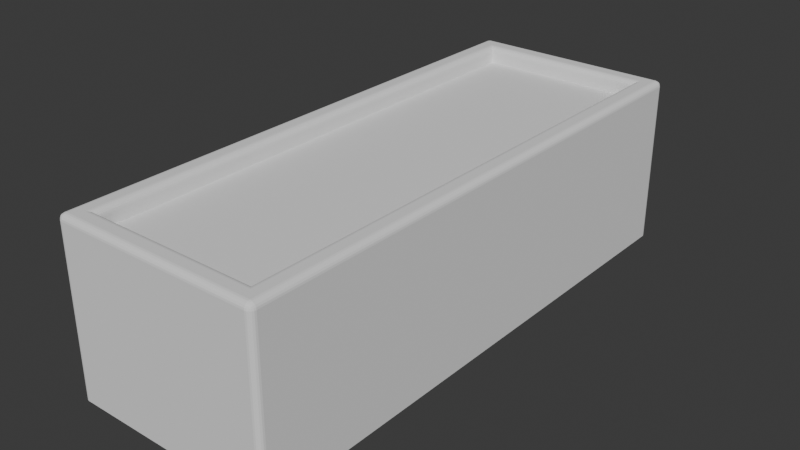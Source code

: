 # Source: feader.blend  (saved by Blender 4.1.24; exported with 4.5.12 LTS)
import bpy
from mathutils import Matrix  # noqa: F401  (used for matrix-valued properties, if any)

bpy.ops.wm.read_factory_settings(use_empty=True)
scene = bpy.context.scene
scene.name = 'Scene'

# ---- collections
col_collection = bpy.data.collections.new('Collection'); scene.collection.children.link(col_collection)

# ---- world
world_world = bpy.data.worlds.new('World'); scene.world = world_world
world_world.use_nodes = True; world_world.node_tree.nodes.clear()
_N = world_world.node_tree.nodes; _L = world_world.node_tree.links
n0 = _N.new('ShaderNodeOutputWorld'); n0.name = 'World Output'; n0.location = (300, 300)
n1 = _N.new('ShaderNodeBackground'); n1.name = 'Background'; n1.location = (10, 300)
n1.inputs[0].default_value = (0.05088, 0.05088, 0.05088, 1.0)
_L.new(n1.outputs[0], n0.inputs[0])
n0.is_active_output = True
world_world.color = (0.05088, 0.05088, 0.05088)
world_world.use_sun_shadow = False
world_world.sun_shadow_jitter_overblur = 0.0

# ---- meshes
me_cube_004 = bpy.data.meshes.new('Cube.004')
me_cube_004.from_pydata([(-0.07095, -0.1869, -0.05741), (-0.07095, -0.1869, 0.05741), (-0.07095, 0.1869, -0.05741), (-0.07095, 0.1869, 0.05741), (0.07095, -0.1869, -0.05741), (0.07095, -0.1869, 0.05741), (0.07095, 0.1869, -0.05741), (0.07095, 0.1869, 0.05741)], [], [(0, 1, 3, 2), (2, 3, 7, 6), (6, 7, 5, 4), (4, 5, 1, 0), (2, 6, 4, 0), (7, 3, 1, 5)])
_uv = me_cube_004.uv_layers.new(name='UVMap')
_uv.uv.foreach_set('vector', [0.375, 0.0, 0.625, 0.0, 0.625, 0.25, 0.375, 0.25, 0.375, 0.25, 0.625, 0.25, 0.625, 0.5, 0.375, 0.5, 0.375, 0.5, 0.625, 0.5, 0.625, 0.75, 0.375, 0.75, 0.375, 0.75, 0.625, 0.75, 0.625, 1.0, 0.375, 1.0, 0.125, 0.5, 0.375, 0.5, 0.375, 0.75, 0.125, 0.75, 0.625, 0.5, 0.875, 0.5, 0.875, 0.75, 0.625, 0.75])
me_cube_004.update()
me_cube_005 = bpy.data.meshes.new('Cube.005')
me_cube_005.from_pydata([(-0.05676, -0.1725, -0.04241), (-0.05676, 0.1725, -0.04241), (0.05676, -0.1725, -0.04241), (0.05676, 0.1725, -0.04241), (-0.06705, -0.1869, -0.05741), (-0.07095, -0.183, -0.05741), (-0.06825, -0.1867, -0.05741), (-0.06934, -0.1861, -0.05741), (-0.0702, -0.1853, -0.05741), (-0.07075, -0.1842, -0.05741), (-0.06705, -0.1869, 0.05351), (-0.06706, -0.183, 0.05741), (-0.07095, -0.183, 0.05351), (-0.06705, -0.1867, 0.05471), (-0.06705, -0.1861, 0.0558), (-0.06825, -0.1867, 0.05351), (-0.06822, -0.1863, 0.05469), (-0.06821, -0.1859, 0.05572), (-0.06933, -0.1861, 0.05351), (-0.06925, -0.1859, 0.05467), (-0.06913, -0.1856, 0.05559), (-0.06826, -0.183, 0.0572), (-0.06934, -0.183, 0.05666), (-0.06706, -0.1842, 0.0572), (-0.06824, -0.1841, 0.05687), (-0.06926, -0.1841, 0.05644), (-0.06706, -0.1853, 0.05666), (-0.06821, -0.1852, 0.05643), (-0.06913, -0.1851, 0.05614), (-0.07074, -0.1842, 0.05351), (-0.07019, -0.1853, 0.05351), (-0.07074, -0.183, 0.05471), (-0.0704, -0.1842, 0.05469), (-0.06998, -0.1852, 0.05467), (-0.07019, -0.183, 0.0558), (-0.06997, -0.1841, 0.05571), (-0.06967, -0.1851, 0.05559), (-0.07095, 0.183, -0.05741), (-0.06705, 0.1869, -0.05741), (-0.07075, 0.1842, -0.05741), (-0.0702, 0.1853, -0.05741), (-0.06934, 0.1861, -0.05741), (-0.06825, 0.1867, -0.05741), (-0.07095, 0.183, 0.05351), (-0.06706, 0.183, 0.05741), (-0.06705, 0.1869, 0.05351), (-0.07076, 0.183, 0.05472), (-0.07021, 0.183, 0.0558), (-0.07075, 0.1842, 0.05351), (-0.07053, 0.1842, 0.05475), (-0.07001, 0.1842, 0.05575), (-0.0702, 0.1853, 0.05351), (-0.07, 0.1852, 0.05471), (-0.06964, 0.1851, 0.05557), (-0.06706, 0.1842, 0.05722), (-0.06706, 0.1853, 0.05667), (-0.06827, 0.183, 0.05722), (-0.06829, 0.1842, 0.05699), (-0.06825, 0.1852, 0.05647), (-0.06935, 0.183, 0.05667), (-0.06929, 0.1842, 0.05647), (-0.06911, 0.1851, 0.0561), (-0.06825, 0.1867, 0.05351), (-0.06933, 0.1861, 0.05351), (-0.06705, 0.1867, 0.05472), (-0.06829, 0.1865, 0.05475), (-0.06928, 0.1859, 0.05471), (-0.06705, 0.1861, 0.0558), (-0.06825, 0.1859, 0.05575), (-0.06911, 0.1856, 0.05557), (0.07095, -0.183, -0.05741), (0.06705, -0.1869, -0.05741), (0.07075, -0.1842, -0.05741), (0.0702, -0.1853, -0.05741), (0.06934, -0.1861, -0.05741), (0.06825, -0.1867, -0.05741), (0.06705, -0.1869, 0.05351), (0.07095, -0.183, 0.05351), (0.06706, -0.183, 0.05741), (0.06825, -0.1867, 0.05351), (0.06933, -0.1861, 0.05351), (0.06705, -0.1867, 0.05471), (0.06823, -0.1863, 0.05469), (0.06926, -0.1859, 0.05467), (0.06705, -0.1861, 0.0558), (0.06821, -0.1859, 0.05571), (0.06913, -0.1856, 0.05559), (0.07074, -0.183, 0.05471), (0.07019, -0.183, 0.0558), (0.07074, -0.1842, 0.05351), (0.0704, -0.1842, 0.05469), (0.06998, -0.1841, 0.05572), (0.07019, -0.1853, 0.05351), (0.06997, -0.1852, 0.05467), (0.06967, -0.1851, 0.05559), (0.06706, -0.1842, 0.0572), (0.06706, -0.1853, 0.05666), (0.06826, -0.183, 0.0572), (0.06823, -0.1842, 0.05687), (0.06821, -0.1852, 0.05644), (0.06934, -0.183, 0.05666), (0.06926, -0.1841, 0.05643), (0.06913, -0.1851, 0.05614), (0.06705, 0.1869, -0.05741), (0.07095, 0.183, -0.05741), (0.06825, 0.1867, -0.05741), (0.06934, 0.1861, -0.05741), (0.0702, 0.1853, -0.05741), (0.07075, 0.1842, -0.05741), (0.07095, 0.183, 0.05351), (0.06705, 0.1869, 0.05351), (0.06706, 0.183, 0.05741), (0.07074, 0.1842, 0.05351), (0.07019, 0.1853, 0.05351), (0.07074, 0.183, 0.05471), (0.0704, 0.1842, 0.05469), (0.06998, 0.1852, 0.05467), (0.07019, 0.183, 0.0558), (0.06997, 0.1841, 0.05571), (0.06967, 0.1851, 0.05559), (0.06705, 0.1867, 0.05471), (0.06705, 0.1861, 0.0558), (0.06825, 0.1867, 0.05351), (0.06822, 0.1863, 0.05469), (0.06821, 0.1859, 0.05572), (0.06933, 0.1861, 0.05351), (0.06925, 0.1859, 0.05467), (0.06913, 0.1856, 0.05559), (0.06826, 0.183, 0.0572), (0.06934, 0.183, 0.05666), (0.06706, 0.1842, 0.0572), (0.06824, 0.1842, 0.05687), (0.06926, 0.1841, 0.05644), (0.06706, 0.1853, 0.05666), (0.06821, 0.1852, 0.05643), (0.06913, 0.1851, 0.05614), (0.06064, 0.1764, 0.05741), (0.05676, 0.1725, 0.05351), (0.05944, 0.1752, 0.05722), (0.05836, 0.1741, 0.05667), (0.0575, 0.1732, 0.0558), (0.05695, 0.1727, 0.05472), (-0.06064, 0.1764, 0.05741), (-0.05676, 0.1725, 0.05351), (-0.05944, 0.1752, 0.05722), (-0.05836, 0.1741, 0.05667), (-0.0575, 0.1732, 0.0558), (-0.05695, 0.1727, 0.05472), (-0.05676, -0.1725, 0.05351), (-0.06064, -0.1764, 0.05741), (-0.05695, -0.1727, 0.05472), (-0.0575, -0.1733, 0.0558), (-0.05836, -0.1741, 0.05667), (-0.05944, -0.1752, 0.05722), (0.06064, -0.1764, 0.05741), (0.05676, -0.1725, 0.05351), (0.05944, -0.1752, 0.05722), (0.05836, -0.1741, 0.05667), (0.0575, -0.1733, 0.0558), (0.05695, -0.1727, 0.05472)], [], [(37, 39, 40, 41, 42, 38, 103, 105, 106, 107, 108, 104, 70, 72, 73, 74, 75, 71, 4, 6, 7, 8, 9, 5), (104, 109, 77, 70), (143, 1, 3, 137), (5, 12, 43, 37), (154, 78, 111, 44, 11, 149, 142, 136), (38, 45, 110, 103), (149, 11, 78, 154), (2, 0, 148, 155), (3, 2, 155, 137), (148, 0, 1, 143), (1, 0, 2, 3), (10, 13, 16, 15), (13, 14, 17, 16), (14, 26, 27, 17), (15, 16, 19, 18), (16, 17, 20, 19), (17, 27, 28, 20), (11, 21, 24, 23), (21, 22, 25, 24), (22, 34, 35, 25), (23, 24, 27, 26), (24, 25, 28, 27), (25, 35, 36, 28), (12, 29, 32, 31), (29, 30, 33, 32), (30, 18, 19, 33), (31, 32, 35, 34), (32, 33, 36, 35), (33, 19, 20, 36), (20, 28, 36), (43, 46, 49, 48), (46, 47, 50, 49), (47, 59, 60, 50), (48, 49, 52, 51), (49, 50, 53, 52), (50, 60, 61, 53), (44, 54, 57, 56), (54, 55, 58, 57), (55, 67, 68, 58), (56, 57, 60, 59), (57, 58, 61, 60), (58, 68, 69, 61), (45, 62, 65, 64), (62, 63, 66, 65), (63, 51, 52, 66), (64, 65, 68, 67), (65, 66, 69, 68), (66, 52, 53, 69), (53, 61, 69), (76, 79, 82, 81), (79, 80, 83, 82), (80, 92, 93, 83), (81, 82, 85, 84), (82, 83, 86, 85), (83, 93, 94, 86), (77, 87, 90, 89), (87, 88, 91, 90), (88, 100, 101, 91), (89, 90, 93, 92), (90, 91, 94, 93), (91, 101, 102, 94), (78, 95, 98, 97), (95, 96, 99, 98), (96, 84, 85, 99), (97, 98, 101, 100), (98, 99, 102, 101), (99, 85, 86, 102), (86, 94, 102), (109, 112, 115, 114), (112, 113, 116, 115), (113, 125, 126, 116), (114, 115, 118, 117), (115, 116, 119, 118), (116, 126, 127, 119), (110, 120, 123, 122), (120, 121, 124, 123), (121, 133, 134, 124), (122, 123, 126, 125), (123, 124, 127, 126), (124, 134, 135, 127), (111, 128, 131, 130), (128, 129, 132, 131), (129, 117, 118, 132), (130, 131, 134, 133), (131, 132, 135, 134), (132, 118, 119, 135), (119, 127, 135), (103, 110, 122, 105), (105, 122, 125, 106), (106, 125, 113, 107), (107, 113, 112, 108), (108, 112, 109, 104), (4, 10, 15, 6), (6, 15, 18, 7), (7, 18, 30, 8), (8, 30, 29, 9), (9, 29, 12, 5), (11, 44, 56, 21), (21, 56, 59, 22), (22, 59, 47, 34), (34, 47, 46, 31), (31, 46, 43, 12), (70, 77, 89, 72), (72, 89, 92, 73), (73, 92, 80, 74), (74, 80, 79, 75), (75, 79, 76, 71), (44, 111, 130, 54), (54, 130, 133, 55), (55, 133, 121, 67), (67, 121, 120, 64), (64, 120, 110, 45), (136, 142, 144, 138), (138, 144, 145, 139), (139, 145, 146, 140), (140, 146, 147, 141), (141, 147, 143, 137), (149, 154, 156, 153), (153, 156, 157, 152), (152, 157, 158, 151), (151, 158, 159, 150), (150, 159, 155, 148), (137, 155, 159, 141), (141, 159, 158, 140), (140, 158, 157, 139), (139, 157, 156, 138), (138, 156, 154, 136), (142, 149, 153, 144), (144, 153, 152, 145), (145, 152, 151, 146), (146, 151, 150, 147), (147, 150, 148, 143), (37, 43, 48, 39), (39, 48, 51, 40), (40, 51, 63, 41), (41, 63, 62, 42), (42, 62, 45, 38), (77, 109, 114, 87), (87, 114, 117, 88), (88, 117, 129, 100), (100, 129, 128, 97), (97, 128, 111, 78), (10, 76, 81, 13), (13, 81, 84, 14), (14, 84, 96, 26), (26, 96, 95, 23), (23, 95, 78, 11), (71, 76, 10, 4)])
_uv = me_cube_005.uv_layers.new(name='UVMap')
_uv.uv.foreach_set('vector', [0.125, 0.5026, 0.1253, 0.5018, 0.1263, 0.5011, 0.1278, 0.5005, 0.1297, 0.5001, 0.1319, 0.5, 0.3681, 0.5, 0.3703, 0.5001, 0.3722, 0.5005, 0.3737, 0.5011, 0.3747, 0.5018, 0.375, 0.5026, 0.375, 0.7474, 0.3747, 0.7482, 0.3737, 0.7489, 0.3722, 0.7495, 0.3703, 0.7499, 0.3681, 0.75, 0.1319, 0.75, 0.1297, 0.7499, 0.1278, 0.7495, 0.1263, 0.7489, 0.1253, 0.7482, 0.125, 0.7474, 0.375, 0.5026, 0.6165, 0.5026, 0.6165, 0.7474, 0.375, 0.7474, 0.5838, 0.25, 0.375, 0.25, 0.375, 0.5, 0.5838, 0.5, 0.375, 0.002609, 0.6165, 0.002609, 0.6165, 0.2474, 0.375, 0.2474, 0.6432, 0.743, 0.6318, 0.7474, 0.6318, 0.5026, 0.8682, 0.5026, 0.8682, 0.7474, 0.8568, 0.743, 0.8568, 0.507, 0.6432, 0.507, 0.375, 0.2569, 0.6165, 0.2569, 0.6165, 0.4931, 0.375, 0.4931, 0.8568, 0.743, 0.8682, 0.7474, 0.6318, 0.7474, 0.6432, 0.743, 0.375, 0.75, 0.375, 1.0, 0.5838, 1.0, 0.5838, 0.75, 0.375, 0.5, 0.375, 0.75, 0.5838, 0.75, 0.5838, 0.5, 0.5838, 0.0, 0.375, 0.0, 0.375, 0.25, 0.5838, 0.25, 0.125, 0.5, 0.125, 0.75, 0.375, 0.75, 0.375, 0.5, 0.6165, 0.9931, 0.6191, 0.9931, 0.6191, 0.9952, 0.6165, 0.9952, 0.6191, 0.9931, 0.6215, 0.9931, 0.6213, 0.9952, 0.6191, 0.9952, 0.6215, 0.9931, 0.625, 0.9931, 0.625, 0.9952, 0.6213, 0.9952, 0.6165, 0.9952, 0.6191, 0.9952, 0.619, 1.0, 0.6165, 1.0, 0.6191, 0.9952, 0.6213, 0.9952, 0.621, 0.9968, 0.619, 1.0, 0.6213, 0.9952, 0.625, 0.9952, 0.625, 0.9968, 0.621, 0.9968, 0.8682, 0.7474, 0.8703, 0.7474, 0.8702, 0.7482, 0.8682, 0.7482, 0.8703, 0.7474, 0.875, 0.7474, 0.875, 0.7482, 0.8702, 0.7482, 0.625, 0.002624, 0.6215, 0.002618, 0.6213, 0.001839, 0.625, 0.001842, 0.8682, 0.7482, 0.8702, 0.7482, 0.8702, 0.75, 0.8681, 0.75, 0.8702, 0.7482, 0.875, 0.7482, 0.8718, 0.75, 0.8702, 0.75, 0.625, 0.001842, 0.6213, 0.001839, 0.621, 0.001221, 0.625, 0.0, 0.6165, 0.002609, 0.6165, 0.001806, 0.6191, 0.001821, 0.6191, 0.002613, 0.6165, 0.001806, 0.6165, 0.00108, 0.619, 0.001134, 0.6191, 0.001821, 0.6165, 0.00108, 0.6165, 0.0, 0.619, 0.0, 0.619, 0.001134, 0.6191, 0.002613, 0.6191, 0.001821, 0.6213, 0.001839, 0.6215, 0.002618, 0.6191, 0.001821, 0.619, 0.001134, 0.621, 0.001221, 0.6213, 0.001839, 0.619, 0.001134, 0.619, 0.0, 0.621, 0.000856, 0.621, 0.001221, 0.621, 0.9968, 0.625, 0.9968, 0.621, 0.9978, 0.6165, 0.2474, 0.6191, 0.2474, 0.6192, 0.2482, 0.6165, 0.2482, 0.6191, 0.2474, 0.6215, 0.2474, 0.6214, 0.2482, 0.6192, 0.2482, 0.6215, 0.2474, 0.625, 0.2474, 0.625, 0.2482, 0.6214, 0.2482, 0.6165, 0.2482, 0.6192, 0.2482, 0.6191, 0.2489, 0.6165, 0.2489, 0.6192, 0.2482, 0.6214, 0.2482, 0.621, 0.2488, 0.6191, 0.2489, 0.6214, 0.2482, 0.625, 0.2482, 0.625, 0.2488, 0.621, 0.2488, 0.8682, 0.5026, 0.8682, 0.5018, 0.8703, 0.5018, 0.8703, 0.5026, 0.8682, 0.5018, 0.8681, 0.5, 0.8703, 0.5, 0.8703, 0.5018, 0.625, 0.2569, 0.6215, 0.2569, 0.6214, 0.2547, 0.625, 0.2547, 0.8703, 0.5026, 0.8703, 0.5018, 0.875, 0.5018, 0.875, 0.5026, 0.8703, 0.5018, 0.8703, 0.5, 0.875, 0.5012, 0.875, 0.5018, 0.625, 0.2547, 0.6214, 0.2547, 0.621, 0.2532, 0.625, 0.25, 0.6165, 0.2569, 0.6165, 0.2548, 0.6192, 0.2547, 0.6191, 0.2569, 0.6165, 0.2548, 0.6165, 0.2528, 0.6191, 0.2529, 0.6192, 0.2547, 0.6165, 0.2528, 0.6165, 0.2489, 0.6191, 0.2489, 0.6191, 0.2529, 0.6191, 0.2569, 0.6192, 0.2547, 0.6214, 0.2547, 0.6215, 0.2569, 0.6192, 0.2547, 0.6191, 0.2529, 0.621, 0.2532, 0.6214, 0.2547, 0.6191, 0.2529, 0.6191, 0.2489, 0.621, 0.2488, 0.621, 0.2532, 0.621, 0.2488, 0.625, 0.2488, 0.621, 0.2491, 0.6165, 0.7569, 0.6165, 0.7548, 0.6191, 0.7548, 0.6191, 0.7569, 0.6165, 0.7548, 0.6165, 0.7528, 0.619, 0.753, 0.6191, 0.7548, 0.6165, 0.7528, 0.6165, 0.7489, 0.619, 0.7489, 0.619, 0.753, 0.6191, 0.7569, 0.6191, 0.7548, 0.6213, 0.7548, 0.6215, 0.7569, 0.6191, 0.7548, 0.619, 0.753, 0.621, 0.7532, 0.6213, 0.7548, 0.619, 0.753, 0.619, 0.7489, 0.621, 0.7488, 0.621, 0.7532, 0.6165, 0.7474, 0.6191, 0.7474, 0.6191, 0.7482, 0.6165, 0.7482, 0.6191, 0.7474, 0.6215, 0.7474, 0.6213, 0.7482, 0.6191, 0.7482, 0.6215, 0.7474, 0.6278, 0.7474, 0.628, 0.7482, 0.6213, 0.7482, 0.6165, 0.7482, 0.6191, 0.7482, 0.619, 0.7489, 0.6165, 0.7489, 0.6191, 0.7482, 0.6213, 0.7482, 0.621, 0.7488, 0.619, 0.7489, 0.6213, 0.7482, 0.628, 0.7482, 0.6282, 0.75, 0.621, 0.7488, 0.6318, 0.7474, 0.6318, 0.7482, 0.6298, 0.7482, 0.6297, 0.7474, 0.6318, 0.7482, 0.6319, 0.75, 0.6298, 0.75, 0.6298, 0.7482, 0.625, 0.7569, 0.6215, 0.7569, 0.6213, 0.7548, 0.625, 0.7548, 0.6297, 0.7474, 0.6298, 0.7482, 0.628, 0.7482, 0.6278, 0.7474, 0.6298, 0.7482, 0.6298, 0.75, 0.6282, 0.75, 0.628, 0.7482, 0.625, 0.7548, 0.6213, 0.7548, 0.621, 0.7532, 0.625, 0.7532, 0.621, 0.7532, 0.621, 0.7522, 0.625, 0.7532, 0.6165, 0.5026, 0.6165, 0.5018, 0.6191, 0.5018, 0.6191, 0.5026, 0.6165, 0.5018, 0.6165, 0.5011, 0.619, 0.5011, 0.6191, 0.5018, 0.6165, 0.5011, 0.6165, 0.4972, 0.619, 0.497, 0.619, 0.5011, 0.6191, 0.5026, 0.6191, 0.5018, 0.6213, 0.5018, 0.6215, 0.5026, 0.6191, 0.5018, 0.619, 0.5011, 0.621, 0.5012, 0.6213, 0.5018, 0.619, 0.5011, 0.619, 0.497, 0.621, 0.4968, 0.621, 0.5012, 0.6165, 0.4931, 0.6191, 0.4931, 0.6191, 0.4952, 0.6165, 0.4952, 0.6191, 0.4931, 0.6215, 0.4931, 0.6213, 0.4952, 0.6191, 0.4952, 0.6215, 0.4931, 0.625, 0.4931, 0.625, 0.4952, 0.6213, 0.4952, 0.6165, 0.4952, 0.6191, 0.4952, 0.619, 0.497, 0.6165, 0.4972, 0.6191, 0.4952, 0.6213, 0.4952, 0.621, 0.4968, 0.619, 0.497, 0.6213, 0.4952, 0.625, 0.4952, 0.625, 0.4968, 0.621, 0.4968, 0.6318, 0.5026, 0.6297, 0.5026, 0.6298, 0.5018, 0.6318, 0.5018, 0.6297, 0.5026, 0.6278, 0.5026, 0.628, 0.5018, 0.6298, 0.5018, 0.6278, 0.5026, 0.6215, 0.5026, 0.6213, 0.5018, 0.628, 0.5018, 0.6318, 0.5018, 0.6298, 0.5018, 0.6298, 0.5, 0.6319, 0.5, 0.6298, 0.5018, 0.628, 0.5018, 0.6282, 0.5, 0.6298, 0.5, 0.628, 0.5018, 0.6213, 0.5018, 0.621, 0.5012, 0.6282, 0.5, 0.621, 0.4978, 0.621, 0.4968, 0.625, 0.4968, 0.375, 0.4931, 0.6165, 0.4931, 0.6165, 0.4952, 0.375, 0.4953, 0.375, 0.4953, 0.6165, 0.4952, 0.6165, 0.4972, 0.375, 0.4972, 0.375, 0.4972, 0.6165, 0.4972, 0.6165, 0.5011, 0.375, 0.5011, 0.375, 0.5011, 0.6165, 0.5011, 0.6165, 0.5018, 0.375, 0.5018, 0.375, 0.5018, 0.6165, 0.5018, 0.6165, 0.5026, 0.375, 0.5026, 0.375, 0.9931, 0.6165, 0.9931, 0.6165, 0.9952, 0.375, 0.9953, 0.375, 0.9953, 0.6165, 0.9952, 0.6165, 1.0, 0.375, 1.0, 0.375, 0.0, 0.6165, 0.0, 0.6165, 0.00108, 0.375, 0.001075, 0.375, 0.001075, 0.6165, 0.00108, 0.6165, 0.001806, 0.375, 0.001803, 0.375, 0.001803, 0.6165, 0.001806, 0.6165, 0.002609, 0.375, 0.002609, 0.8682, 0.7474, 0.8682, 0.5026, 0.8703, 0.5026, 0.8703, 0.7474, 0.8703, 0.7474, 0.8703, 0.5026, 0.875, 0.5026, 0.875, 0.7474, 0.625, 0.002624, 0.625, 0.2474, 0.6215, 0.2474, 0.6215, 0.002618, 0.6215, 0.002618, 0.6215, 0.2474, 0.6191, 0.2474, 0.6191, 0.002613, 0.6191, 0.002613, 0.6191, 0.2474, 0.6165, 0.2474, 0.6165, 0.002609, 0.375, 0.7474, 0.6165, 0.7474, 0.6165, 0.7482, 0.375, 0.7482, 0.375, 0.7482, 0.6165, 0.7482, 0.6165, 0.7489, 0.375, 0.7489, 0.375, 0.7489, 0.6165, 0.7489, 0.6165, 0.7528, 0.375, 0.7528, 0.375, 0.7528, 0.6165, 0.7528, 0.6165, 0.7548, 0.375, 0.7547, 0.375, 0.7547, 0.6165, 0.7548, 0.6165, 0.7569, 0.375, 0.7569, 0.8682, 0.5026, 0.6318, 0.5026, 0.6318, 0.5018, 0.8682, 0.5018, 0.8682, 0.5018, 0.6318, 0.5018, 0.6319, 0.5, 0.8681, 0.5, 0.625, 0.2569, 0.625, 0.4931, 0.6215, 0.4931, 0.6215, 0.2569, 0.6215, 0.2569, 0.6215, 0.4931, 0.6191, 0.4931, 0.6191, 0.2569, 0.6191, 0.2569, 0.6191, 0.4931, 0.6165, 0.4931, 0.6165, 0.2569, 0.6432, 0.507, 0.8568, 0.507, 0.8547, 0.5078, 0.6453, 0.5078, 0.6453, 0.5078, 0.8547, 0.5078, 0.8528, 0.5085, 0.6472, 0.5085, 0.6472, 0.5085, 0.8528, 0.5085, 0.85, 0.5096, 0.65, 0.5096, 0.5923, 0.5, 0.5923, 0.25, 0.5865, 0.2496, 0.5865, 0.5004, 0.5865, 0.5004, 0.5865, 0.2496, 0.5838, 0.25, 0.5838, 0.5, 0.8568, 0.743, 0.6432, 0.743, 0.6453, 0.7422, 0.8547, 0.7422, 0.8547, 0.7422, 0.6453, 0.7422, 0.6472, 0.7415, 0.8528, 0.7415, 0.8528, 0.7415, 0.6472, 0.7415, 0.65, 0.7404, 0.85, 0.7404, 0.5923, 1.0, 0.5923, 0.75, 0.5865, 0.7496, 0.5865, 1.0, 0.5865, 1.0, 0.5865, 0.7496, 0.5838, 0.75, 0.5838, 1.0, 0.5838, 0.5, 0.5838, 0.75, 0.5865, 0.7501, 0.5865, 0.4999, 0.5865, 0.4999, 0.5865, 0.7501, 0.5923, 0.75, 0.5923, 0.5, 0.65, 0.5096, 0.65, 0.7404, 0.6472, 0.7415, 0.6472, 0.5085, 0.6472, 0.5085, 0.6472, 0.7415, 0.6453, 0.7422, 0.6453, 0.5078, 0.6453, 0.5078, 0.6453, 0.7422, 0.6432, 0.743, 0.6432, 0.507, 0.8568, 0.507, 0.8568, 0.743, 0.8547, 0.7422, 0.8547, 0.5078, 0.8547, 0.5078, 0.8547, 0.7422, 0.8528, 0.7415, 0.8528, 0.5085, 0.8528, 0.5085, 0.8528, 0.7415, 0.85, 0.7404, 0.85, 0.5096, 0.5923, 0.25, 0.5923, 0.0, 0.5865, -0.0001396, 0.5865, 0.2501, 0.5865, 0.2501, 0.5865, -0.0001396, 0.5838, 0.0, 0.5838, 0.25, 0.375, 0.2474, 0.6165, 0.2474, 0.6165, 0.2482, 0.375, 0.2482, 0.375, 0.2482, 0.6165, 0.2482, 0.6165, 0.2489, 0.375, 0.2489, 0.375, 0.2489, 0.6165, 0.2489, 0.6165, 0.2528, 0.375, 0.2528, 0.375, 0.2528, 0.6165, 0.2528, 0.6165, 0.2548, 0.375, 0.2547, 0.375, 0.2547, 0.6165, 0.2548, 0.6165, 0.2569, 0.375, 0.2569, 0.6165, 0.7474, 0.6165, 0.5026, 0.6191, 0.5026, 0.6191, 0.7474, 0.6191, 0.7474, 0.6191, 0.5026, 0.6215, 0.5026, 0.6215, 0.7474, 0.6215, 0.7474, 0.6215, 0.5026, 0.6278, 0.5026, 0.6278, 0.7474, 0.6278, 0.7474, 0.6278, 0.5026, 0.6297, 0.5026, 0.6297, 0.7474, 0.6297, 0.7474, 0.6297, 0.5026, 0.6318, 0.5026, 0.6318, 0.7474, 0.6165, 0.9931, 0.6165, 0.7569, 0.6191, 0.7569, 0.6191, 0.9931, 0.6191, 0.9931, 0.6191, 0.7569, 0.6215, 0.7569, 0.6215, 0.9931, 0.6215, 0.9931, 0.6215, 0.7569, 0.625, 0.7569, 0.625, 0.9931, 0.8681, 0.75, 0.6319, 0.75, 0.6318, 0.7482, 0.8682, 0.7482, 0.8682, 0.7482, 0.6318, 0.7482, 0.6318, 0.7474, 0.8682, 0.7474, 0.375, 0.7569, 0.6165, 0.7569, 0.6165, 0.9931, 0.375, 0.9931])
me_cube_005.update()

# ---- objects
ob_cube = bpy.data.objects.new('Cube', me_cube_004)
ob_cube_001 = bpy.data.objects.new('Cube.001', me_cube_005)

# ---- transforms, parenting, visibility, modifiers, constraints
ob_cube.location = (0.0, 0.0, 0.0)
ob_cube.scale = (0.8, 0.923, 0.8)
ob_cube_001.location = (0.0, 0.0, 0.0)

# ---- collection membership
col_collection.objects.link(ob_cube)
col_collection.objects.link(ob_cube_001)

# ---- scene / render settings (as saved in the file)
scene.frame_start = 1; scene.frame_end = 250; scene.frame_set(2)
scene.render.engine = 'BLENDER_EEVEE_NEXT'
scene.cycles.sampling_pattern = 'TABULATED_SOBOL'
scene.eevee.ray_tracing_options.trace_max_roughness = 0.0
bpy.context.view_layer.update()

# ---- added for rendering (the .blend has no active camera and no usable light): camera, sun
cam_auto = bpy.data.cameras.new('AutoCamera')
cam_auto.lens = 50.0
cam_auto.sensor_width = 36.0
cam_auto.clip_end = 1000.0
ob_auto_camera = bpy.data.objects.new('AutoCamera', cam_auto)
scene.collection.objects.link(ob_auto_camera)
ob_auto_camera.location = (0.384861, -0.461833, 0.307889)
ob_auto_camera.rotation_euler = (1.09748, -7.21219e-08, 0.694738)
scene.camera = ob_auto_camera
light_auto_sun = bpy.data.lights.new('AutoSun', 'SUN')
light_auto_sun.energy = 3.0
light_auto_sun.angle = 0.0523599
ob_auto_sun = bpy.data.objects.new('AutoSun', light_auto_sun)
scene.collection.objects.link(ob_auto_sun)
ob_auto_sun.rotation_euler = (0.872665, 0.174533, 0.523599)
bpy.context.view_layer.update()
